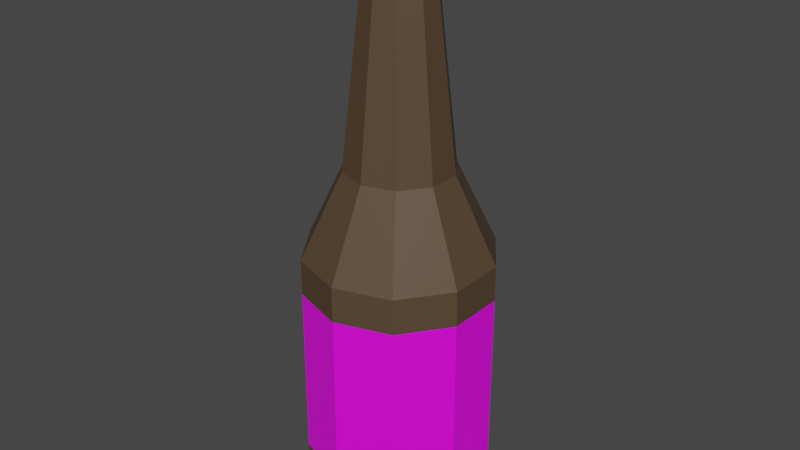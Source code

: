 # Source: beer.blend  (saved by Blender 3.3.6; exported with 4.5.12 LTS)
import bpy
from mathutils import Matrix  # noqa: F401  (used for matrix-valued properties, if any)

bpy.ops.wm.read_factory_settings(use_empty=True)
scene = bpy.context.scene
scene.name = 'Scene'

# ---- collections
col_collection = bpy.data.collections.new('Collection'); scene.collection.children.link(col_collection)

# ---- images (referenced by path relative to the original .blend; pixels are not part of the script)
import os
ASSET_DIR = os.environ.get("B2B_ASSET_DIR", "")  # directory of the original .blend (textures are referenced by path, not embedded)
HERE = os.path.dirname(os.path.abspath(__file__))  # packed textures are extracted next to this script under _unpacked/

def load_image(name, relpath, width, height, colorspace="sRGB"):
    """Load a texture the original file referenced (path relative to the .blend, or extracted next to this script)."""
    p = next((c for c in (os.path.join(HERE, relpath), os.path.join(ASSET_DIR, relpath)) if relpath and os.path.exists(c)), "")
    if p:
        img = bpy.data.images.load(p, check_existing=True)
        img.name = name
    else:  # same state as the original file: an image datablock whose file is absent (Cycles renders it pink)
        img = bpy.data.images.new(name, width, height)
        img.source = "FILE"
        img.filepath = "//" + (relpath or name)
    img.colorspace_settings.name = colorspace
    return img
img_bottle_etiketa = load_image('bottle_etiketa', 'bottle_etiketa.png', 1024, 1024, 'sRGB')

# ---- materials (node trees are filled in below, after node groups)
mat_glass = bpy.data.materials.new('Glass')
mat_glass.use_transparent_shadow = False
mat_etiketa = bpy.data.materials.new('Etiketa')
mat_etiketa.use_transparent_shadow = False
mat_cap = bpy.data.materials.new('Cap')
mat_cap.use_transparent_shadow = False

# ---- material node trees
mat_glass.use_nodes = True; mat_glass.node_tree.nodes.clear()
_N = mat_glass.node_tree.nodes; _L = mat_glass.node_tree.links
n0 = _N.new('ShaderNodeBsdfPrincipled'); n0.name = 'Principled BSDF'; n0.location = (10, 300)
n0.distribution = 'GGX'
n0.subsurface_method = 'RANDOM_WALK_SKIN'
n0.inputs[0].default_value = (0.09463, 0.05942, 0.03238, 1.0)
n0.inputs[3].default_value = 1.45
n0.inputs[27].default_value = (0.0, 0.0, 0.0, 1.0)
n0.inputs[28].default_value = 1.0
n1 = _N.new('ShaderNodeOutputMaterial'); n1.name = 'Material Output'; n1.location = (300, 300)
_L.new(n0.outputs[0], n1.inputs[0])
n1.is_active_output = True
mat_etiketa.use_nodes = True; mat_etiketa.node_tree.nodes.clear()
_N = mat_etiketa.node_tree.nodes; _L = mat_etiketa.node_tree.links
n0 = _N.new('ShaderNodeBsdfPrincipled'); n0.name = 'Principled BSDF'; n0.location = (10, 300)
n0.distribution = 'GGX'
n0.subsurface_method = 'RANDOM_WALK_SKIN'
n0.inputs[3].default_value = 1.45
n0.inputs[27].default_value = (0.0, 0.0, 0.0, 1.0)
n0.inputs[28].default_value = 1.0
n1 = _N.new('ShaderNodeOutputMaterial'); n1.name = 'Material Output'; n1.location = (300, 300)
n2 = _N.new('ShaderNodeTexImage'); n2.name = 'Image Texture'; n2.location = (-349, 164)
n2.image = img_bottle_etiketa
_L.new(n0.outputs[0], n1.inputs[0])
_L.new(n2.outputs[0], n0.inputs[0])
n1.is_active_output = True
mat_cap.use_nodes = True; mat_cap.node_tree.nodes.clear()
_N = mat_cap.node_tree.nodes; _L = mat_cap.node_tree.links
n0 = _N.new('ShaderNodeBsdfPrincipled'); n0.name = 'Principled BSDF'; n0.location = (10, 300)
n0.distribution = 'GGX'
n0.subsurface_method = 'RANDOM_WALK_SKIN'
n0.inputs[0].default_value = (0.214, 0.1714, 0.01087, 1.0)
n0.inputs[3].default_value = 1.45
n0.inputs[27].default_value = (0.0, 0.0, 0.0, 1.0)
n0.inputs[28].default_value = 1.0
n1 = _N.new('ShaderNodeOutputMaterial'); n1.name = 'Material Output'; n1.location = (300, 300)
_L.new(n0.outputs[0], n1.inputs[0])
n1.is_active_output = True

# ---- world
world_world = bpy.data.worlds.new('World'); scene.world = world_world
world_world.use_nodes = True; world_world.node_tree.nodes.clear()
_N = world_world.node_tree.nodes; _L = world_world.node_tree.links
n0 = _N.new('ShaderNodeOutputWorld'); n0.name = 'World Output'; n0.location = (300, 300)
n1 = _N.new('ShaderNodeBackground'); n1.name = 'Background'; n1.location = (10, 300)
n1.inputs[0].default_value = (0.05088, 0.05088, 0.05088, 1.0)
_L.new(n1.outputs[0], n0.inputs[0])
n0.is_active_output = True
world_world.color = (0.05088, 0.05088, 0.05088)
world_world.use_sun_shadow = False
world_world.sun_shadow_jitter_overblur = 0.0

# ---- meshes
me_cylinder = bpy.data.meshes.new('Cylinder')
me_cylinder.from_pydata([(0.0, 0.07554, -0.004788), (0.0, 0.07554, 0.1886), (0.0444, 0.06111, -0.004788), (0.0444, 0.06111, 0.1886), (0.07184, 0.02334, -0.004788), (0.07184, 0.02334, 0.1886), (0.07184, -0.02334, -0.004788), (0.07184, -0.02334, 0.1886), (0.0444, -0.06111, -0.004788), (0.0444, -0.06111, 0.1886), (0.0, -0.07554, -0.004788), (0.0, -0.07554, 0.1886), (-0.0444, -0.06111, -0.004788), (-0.0444, -0.06111, 0.1886), (-0.07184, -0.02334, -0.004788), (-0.07184, -0.02334, 0.1886), (-0.07184, 0.02334, -0.004788), (-0.07184, 0.02334, 0.1886), (-0.0444, 0.06111, -0.004788), (-0.0444, 0.06111, 0.1886), (2.447e-10, 0.05818, -0.02324), (0.0342, 0.04707, -0.02324), (0.05533, 0.01798, -0.02324), (0.05533, -0.01798, -0.02324), (0.0342, -0.04707, -0.02324), (2.447e-10, -0.05818, -0.02324), (-0.0342, -0.04707, -0.02324), (-0.05533, -0.01798, -0.02324), (-0.05533, 0.01798, -0.02324), (-0.0342, 0.04707, -0.02324), (3.073e-10, 0.04747, -0.01582), (0.0279, 0.03841, -0.01582), (0.04515, 0.01467, -0.01582), (0.04515, -0.01467, -0.01582), (0.0279, -0.03841, -0.01582), (3.073e-10, -0.04747, -0.01582), (-0.0279, -0.03841, -0.01582), (-0.04515, -0.01467, -0.01582), (-0.04515, 0.01467, -0.01582), (-0.0279, 0.03841, -0.01582), (0.02529, 0.03481, 0.2568), (3.953e-09, 0.04302, 0.2568), (0.04092, 0.01329, 0.2568), (0.04092, -0.01329, 0.2568), (0.02529, -0.03481, 0.2568), (3.953e-09, -0.04302, 0.2568), (-0.02529, -0.03481, 0.2568), (-0.04092, -0.01329, 0.2568), (-0.04092, 0.01329, 0.2568), (-0.02529, 0.03481, 0.2568), (0.01451, 0.01997, 0.4178), (-1.908e-08, 0.02469, 0.4178), (0.02348, 0.007629, 0.4178), (0.02348, -0.007629, 0.4178), (0.01451, -0.01997, 0.4178), (-1.908e-08, -0.02469, 0.4178), (-0.01451, -0.01997, 0.4178), (-0.02348, -0.007629, 0.4178), (-0.02348, 0.007629, 0.4178), (-0.01451, 0.01997, 0.4178), (0.0181, 0.02491, 0.4297), (-1.656e-08, 0.03079, 0.4297), (0.02928, 0.009514, 0.4297), (0.02928, -0.009514, 0.4297), (0.0181, -0.02491, 0.4297), (-1.656e-08, -0.03079, 0.4297), (-0.0181, -0.02491, 0.4297), (-0.02928, -0.009514, 0.4297), (-0.02928, 0.009514, 0.4297), (-0.0181, 0.02491, 0.4297), (0.0181, 0.02491, 0.4357), (-1.041e-08, 0.03079, 0.4357), (0.02928, 0.009514, 0.4357), (0.02928, -0.009514, 0.4357), (0.0181, -0.02491, 0.4357), (-1.041e-08, -0.03079, 0.4357), (-0.0181, -0.02491, 0.4357), (-0.02928, -0.009514, 0.4357), (-0.02928, 0.009514, 0.4357), (-0.0181, 0.02491, 0.4357), (0.01469, 0.02022, 0.4408), (-8.916e-09, 0.025, 0.4408), (0.02377, 0.007725, 0.4408), (0.02377, -0.007725, 0.4408), (0.01469, -0.02022, 0.4408), (-8.916e-09, -0.025, 0.4408), (-0.01469, -0.02022, 0.4408), (-0.02377, -0.007725, 0.4408), (-0.02377, 0.007725, 0.4408), (-0.01469, 0.02022, 0.4408), (0.0, 0.07554, 0.1599), (0.0444, 0.06111, 0.1599), (0.07184, 0.02334, 0.1599), (0.07184, -0.02334, 0.1599), (0.0444, -0.06111, 0.1599), (0.0, -0.07554, 0.1599), (-0.0444, -0.06111, 0.1599), (-0.07184, -0.02334, 0.1599), (-0.07184, 0.02334, 0.1599), (-0.0444, 0.06111, 0.1599), (0.0444, 0.06111, 0.01958), (0.07184, 0.02334, 0.01958), (0.07184, -0.02334, 0.01958), (0.0444, -0.06111, 0.01958), (0.0, -0.07554, 0.01958), (-0.0444, -0.06111, 0.01958), (-0.07184, -0.02334, 0.01958), (-0.07184, 0.02334, 0.01958), (-0.0444, 0.06111, 0.01958), (0.0, 0.07554, 0.01958), (0.02969, 0.008571, 0.4237), (0.02969, -0.008571, 0.4237), (-0.01835, 0.02244, 0.4237), (-1.787e-08, 0.02774, 0.4237), (-0.01835, -0.02244, 0.4237), (-0.02969, -0.008571, 0.4237), (0.01835, -0.02244, 0.4237), (0.01835, 0.02244, 0.4237), (-0.02969, 0.008571, 0.4237), (-1.787e-08, -0.02774, 0.4237)], [], [(90, 1, 3, 91), (91, 3, 5, 92), (92, 5, 7, 93), (93, 7, 9, 94), (94, 9, 11, 95), (95, 11, 13, 96), (96, 13, 15, 97), (97, 15, 17, 98), (11, 9, 44, 45), (98, 17, 19, 99), (99, 19, 1, 90), (6, 8, 24, 23), (27, 28, 38, 37), (0, 2, 21, 20), (4, 6, 23, 22), (2, 4, 22, 21), (18, 0, 20, 29), (16, 18, 29, 28), (14, 16, 28, 27), (12, 14, 27, 26), (10, 12, 26, 25), (8, 10, 25, 24), (30, 31, 32, 33, 34, 35, 36, 37, 38, 39), (24, 25, 35, 34), (21, 22, 32, 31), (28, 29, 39, 38), (25, 26, 36, 35), (22, 23, 33, 32), (29, 20, 30, 39), (26, 27, 37, 36), (23, 24, 34, 33), (20, 21, 31, 30), (46, 45, 55, 56), (9, 7, 43, 44), (3, 1, 41, 40), (7, 5, 42, 43), (5, 3, 40, 42), (1, 19, 49, 41), (19, 17, 48, 49), (17, 15, 47, 48), (15, 13, 46, 47), (13, 11, 45, 46), (111, 110, 62, 63), (43, 42, 52, 53), (41, 49, 59, 51), (47, 46, 56, 57), (44, 43, 53, 54), (40, 41, 51, 50), (48, 47, 57, 58), (45, 44, 54, 55), (42, 40, 50, 52), (49, 48, 58, 59), (67, 66, 76, 77), (113, 112, 69, 61), (115, 114, 66, 67), (116, 111, 63, 64), (117, 113, 61, 60), (118, 115, 67, 68), (119, 116, 64, 65), (110, 117, 60, 62), (112, 118, 68, 69), (114, 119, 65, 66), (74, 73, 83, 84), (64, 63, 73, 74), (60, 61, 71, 70), (68, 67, 77, 78), (65, 64, 74, 75), (62, 60, 70, 72), (69, 68, 78, 79), (66, 65, 75, 76), (63, 62, 72, 73), (61, 69, 79, 71), (80, 81, 89, 88, 87, 86, 85, 84, 83, 82), (70, 71, 81, 80), (78, 77, 87, 88), (75, 74, 84, 85), (72, 70, 80, 82), (79, 78, 88, 89), (76, 75, 85, 86), (73, 72, 82, 83), (71, 79, 89, 81), (77, 76, 86, 87), (108, 99, 90, 109), (107, 98, 99, 108), (106, 97, 98, 107), (105, 96, 97, 106), (104, 95, 96, 105), (103, 94, 95, 104), (102, 93, 94, 103), (101, 92, 93, 102), (100, 91, 92, 101), (109, 90, 91, 100), (0, 109, 100, 2), (2, 100, 101, 4), (4, 101, 102, 6), (6, 102, 103, 8), (8, 103, 104, 10), (10, 104, 105, 12), (12, 105, 106, 14), (14, 106, 107, 16), (16, 107, 108, 18), (18, 108, 109, 0), (56, 55, 119, 114), (59, 58, 118, 112), (52, 50, 117, 110), (55, 54, 116, 119), (58, 57, 115, 118), (50, 51, 113, 117), (54, 53, 111, 116), (57, 56, 114, 115), (51, 59, 112, 113), (53, 52, 110, 111)])
me_cylinder.polygons.foreach_set('material_index', [0, 0, 0, 0, 0, 0, 0, 0, 0, 0, 0, 0, 0, 0, 0, 0, 0, 0, 0, 0, 0, 0, 0, 0, 0, 0, 0, 0, 0, 0, 0, 0, 0, 0, 0, 0, 0, 0, 0, 0, 0, 0, 2, 0, 0, 0, 0, 0, 0, 0, 0, 0, 2, 2, 2, 2, 2, 2, 2, 2, 2, 2, 2, 2, 2, 2, 2, 2, 2, 2, 2, 2, 2, 2, 2, 2, 2, 2, 2, 2, 2, 2, 1, 1, 1, 1, 1, 1, 1, 1, 1, 1, 0, 0, 0, 0, 0, 0, 0, 0, 0, 0, 0, 0, 0, 0, 0, 0, 0, 0, 0, 0])
_uv = me_cylinder.uv_layers.new(name='UVMap')
_uv.uv.foreach_set('vector', [1.0, 0.9259, 1.0, 1.0, 0.9, 1.0, 0.9, 0.9259, 0.9, 0.9259, 0.9, 1.0, 0.8, 1.0, 0.8, 0.9259, 0.8, 0.9259, 0.8, 1.0, 0.7, 1.0, 0.7, 0.9259, 0.7, 0.9259, 0.7, 1.0, 0.6, 1.0, 0.6, 0.9259, 0.6, 0.9259, 0.6, 1.0, 0.5, 1.0, 0.5, 0.9259, 0.5, 0.9259, 0.5, 1.0, 0.4, 1.0, 0.4, 0.9259, 0.4, 0.9259, 0.4, 1.0, 0.3, 1.0, 0.3, 0.9259, 0.3, 0.9259, 0.3, 1.0, 0.2, 1.0, 0.2, 0.9259, 0.5, 1.0, 0.6, 1.0, 0.6, 1.0, 0.5, 1.0, 0.2, 0.9259, 0.2, 1.0, 0.1, 1.0, 0.1, 0.9259, 0.1, 0.9259, 0.1, 1.0, -7.451e-08, 1.0, -7.451e-08, 0.9259, 0.7, 0.5, 0.6, 0.5, 0.6, 0.5, 0.7, 0.5, 0.3, 0.5, 0.2, 0.5, 0.2, 0.5, 0.3, 0.5, 1.0, 0.5, 0.9, 0.5, 0.9, 0.5, 1.0, 0.5, 0.8, 0.5, 0.7, 0.5, 0.7, 0.5, 0.8, 0.5, 0.9, 0.5, 0.8, 0.5, 0.8, 0.5, 0.9, 0.5, 0.1, 0.5, -7.451e-08, 0.5, -7.451e-08, 0.5, 0.1, 0.5, 0.2, 0.5, 0.1, 0.5, 0.1, 0.5, 0.2, 0.5, 0.3, 0.5, 0.2, 0.5, 0.2, 0.5, 0.3, 0.5, 0.4, 0.5, 0.3, 0.5, 0.3, 0.5, 0.4, 0.5, 0.5, 0.5, 0.4, 0.5, 0.4, 0.5, 0.5, 0.5, 0.6, 0.5, 0.5, 0.5, 0.5, 0.5, 0.6, 0.5, 0.75, 0.49, 0.8911, 0.4442, 0.9783, 0.3242, 0.9783, 0.1758, 0.8911, 0.05584, 0.75, 0.01, 0.6089, 0.05584, 0.5217, 0.1758, 0.5217, 0.3242, 0.6089, 0.4442, 0.6, 0.5, 0.5, 0.5, 0.5, 0.5, 0.6, 0.5, 0.9, 0.5, 0.8, 0.5, 0.8, 0.5, 0.9, 0.5, 0.2, 0.5, 0.1, 0.5, 0.1, 0.5, 0.2, 0.5, 0.5, 0.5, 0.4, 0.5, 0.4, 0.5, 0.5, 0.5, 0.8, 0.5, 0.7, 0.5, 0.7, 0.5, 0.8, 0.5, 0.1, 0.5, -7.451e-08, 0.5, -7.451e-08, 0.5, 0.1, 0.5, 0.4, 0.5, 0.3, 0.5, 0.3, 0.5, 0.4, 0.5, 0.7, 0.5, 0.6, 0.5, 0.6, 0.5, 0.7, 0.5, 1.0, 0.5, 0.9, 0.5, 0.9, 0.5, 1.0, 0.5, 0.4, 1.0, 0.5, 1.0, 0.5, 1.0, 0.4, 1.0, 0.6, 1.0, 0.7, 1.0, 0.7, 1.0, 0.6, 1.0, 0.9, 1.0, 1.0, 1.0, 1.0, 1.0, 0.9, 1.0, 0.7, 1.0, 0.8, 1.0, 0.8, 1.0, 0.7, 1.0, 0.8, 1.0, 0.9, 1.0, 0.9, 1.0, 0.8, 1.0, -7.451e-08, 1.0, 0.1, 1.0, 0.1, 1.0, -7.451e-08, 1.0, 0.1, 1.0, 0.2, 1.0, 0.2, 1.0, 0.1, 1.0, 0.2, 1.0, 0.3, 1.0, 0.3, 1.0, 0.2, 1.0, 0.3, 1.0, 0.4, 1.0, 0.4, 1.0, 0.3, 1.0, 0.4, 1.0, 0.5, 1.0, 0.5, 1.0, 0.4, 1.0, 0.7, 1.0, 0.8, 1.0, 0.8, 1.0, 0.7, 1.0, 0.7, 1.0, 0.8, 1.0, 0.8, 1.0, 0.7, 1.0, -7.451e-08, 1.0, 0.1, 1.0, 0.1, 1.0, -7.451e-08, 1.0, 0.3, 1.0, 0.4, 1.0, 0.4, 1.0, 0.3, 1.0, 0.6, 1.0, 0.7, 1.0, 0.7, 1.0, 0.6, 1.0, 0.9, 1.0, 1.0, 1.0, 1.0, 1.0, 0.9, 1.0, 0.2, 1.0, 0.3, 1.0, 0.3, 1.0, 0.2, 1.0, 0.5, 1.0, 0.6, 1.0, 0.6, 1.0, 0.5, 1.0, 0.8, 1.0, 0.9, 1.0, 0.9, 1.0, 0.8, 1.0, 0.1, 1.0, 0.2, 1.0, 0.2, 1.0, 0.1, 1.0, 0.3, 1.0, 0.4, 1.0, 0.4, 1.0, 0.3, 1.0, -7.451e-08, 1.0, 0.1, 1.0, 0.1, 1.0, -7.451e-08, 1.0, 0.3, 1.0, 0.4, 1.0, 0.4, 1.0, 0.3, 1.0, 0.6, 1.0, 0.7, 1.0, 0.7, 1.0, 0.6, 1.0, 0.9, 1.0, 1.0, 1.0, 1.0, 1.0, 0.9, 1.0, 0.2, 1.0, 0.3, 1.0, 0.3, 1.0, 0.2, 1.0, 0.5, 1.0, 0.6, 1.0, 0.6, 1.0, 0.5, 1.0, 0.8, 1.0, 0.9, 1.0, 0.9, 1.0, 0.8, 1.0, 0.1, 1.0, 0.2, 1.0, 0.2, 1.0, 0.1, 1.0, 0.4, 1.0, 0.5, 1.0, 0.5, 1.0, 0.4, 1.0, 0.6, 1.0, 0.7, 1.0, 0.7, 1.0, 0.6, 1.0, 0.6, 1.0, 0.7, 1.0, 0.7, 1.0, 0.6, 1.0, 0.9, 1.0, 1.0, 1.0, 1.0, 1.0, 0.9, 1.0, 0.2, 1.0, 0.3, 1.0, 0.3, 1.0, 0.2, 1.0, 0.5, 1.0, 0.6, 1.0, 0.6, 1.0, 0.5, 1.0, 0.8, 1.0, 0.9, 1.0, 0.9, 1.0, 0.8, 1.0, 0.1, 1.0, 0.2, 1.0, 0.2, 1.0, 0.1, 1.0, 0.4, 1.0, 0.5, 1.0, 0.5, 1.0, 0.4, 1.0, 0.7, 1.0, 0.8, 1.0, 0.8, 1.0, 0.7, 1.0, -7.451e-08, 1.0, 0.1, 1.0, 0.1, 1.0, -7.451e-08, 1.0, 0.3911, 0.4442, 0.25, 0.49, 0.1089, 0.4442, 0.02175, 0.3242, 0.02175, 0.1758, 0.1089, 0.05584, 0.25, 0.01, 0.3911, 0.05584, 0.4783, 0.1758, 0.4783, 0.3242, 0.9, 1.0, 1.0, 1.0, 1.0, 1.0, 0.9, 1.0, 0.2, 1.0, 0.3, 1.0, 0.3, 1.0, 0.2, 1.0, 0.5, 1.0, 0.6, 1.0, 0.6, 1.0, 0.5, 1.0, 0.8, 1.0, 0.9, 1.0, 0.9, 1.0, 0.8, 1.0, 0.1, 1.0, 0.2, 1.0, 0.2, 1.0, 0.1, 1.0, 0.4, 1.0, 0.5, 1.0, 0.5, 1.0, 0.4, 1.0, 0.7, 1.0, 0.8, 1.0, 0.8, 1.0, 0.7, 1.0, -7.451e-08, 1.0, 0.1, 1.0, 0.1, 1.0, -7.451e-08, 1.0, 0.3, 1.0, 0.4, 1.0, 0.4, 1.0, 0.3, 1.0, 0.57, 1.49e-08, 0.57, 0.5, 0.4354, 0.5, 0.4354, 0.0, 0.7363, 2.608e-08, 0.7363, 0.5, 0.57, 0.5, 0.57, 1.49e-08, 0.8708, 4.098e-08, 0.8708, 0.5, 0.7363, 0.5, 0.7363, 2.608e-08, 0.4672, 0.5, 0.4672, 1.0, 0.3009, 1.0, 0.3009, 0.5, 0.6017, 0.5, 0.6017, 1.0, 0.4672, 1.0, 0.4672, 0.5, 0.1346, 1.49e-08, 0.1346, 0.5, 0.0, 0.5, 4.47e-08, 0.0, 0.3009, 2.608e-08, 0.3009, 0.5, 0.1346, 0.5, 0.1346, 1.49e-08, 0.4354, 4.098e-08, 0.4354, 0.5, 0.3009, 0.5, 0.3009, 2.608e-08, 0.1663, 0.5, 0.1663, 1.0, 0.0, 1.0, 4.843e-08, 0.5, 0.3009, 0.5, 0.3009, 1.0, 0.1663, 1.0, 0.1663, 0.5, 1.0, 0.5, 1.0, 0.563, 0.9, 0.563, 0.9, 0.5, 0.9, 0.5, 0.9, 0.563, 0.8, 0.563, 0.8, 0.5, 0.8, 0.5, 0.8, 0.563, 0.7, 0.563, 0.7, 0.5, 0.7, 0.5, 0.7, 0.563, 0.6, 0.563, 0.6, 0.5, 0.6, 0.5, 0.6, 0.563, 0.5, 0.563, 0.5, 0.5, 0.5, 0.5, 0.5, 0.563, 0.4, 0.563, 0.4, 0.5, 0.4, 0.5, 0.4, 0.563, 0.3, 0.563, 0.3, 0.5, 0.3, 0.5, 0.3, 0.563, 0.2, 0.563, 0.2, 0.5, 0.2, 0.5, 0.2, 0.563, 0.1, 0.563, 0.1, 0.5, 0.1, 0.5, 0.1, 0.563, -7.451e-08, 0.563, -7.451e-08, 0.5, 0.4, 1.0, 0.5, 1.0, 0.5, 1.0, 0.4, 1.0, 0.1, 1.0, 0.2, 1.0, 0.2, 1.0, 0.1, 1.0, 0.8, 1.0, 0.9, 1.0, 0.9, 1.0, 0.8, 1.0, 0.5, 1.0, 0.6, 1.0, 0.6, 1.0, 0.5, 1.0, 0.2, 1.0, 0.3, 1.0, 0.3, 1.0, 0.2, 1.0, 0.9, 1.0, 1.0, 1.0, 1.0, 1.0, 0.9, 1.0, 0.6, 1.0, 0.7, 1.0, 0.7, 1.0, 0.6, 1.0, 0.3, 1.0, 0.4, 1.0, 0.4, 1.0, 0.3, 1.0, -7.451e-08, 1.0, 0.1, 1.0, 0.1, 1.0, -7.451e-08, 1.0, 0.7, 1.0, 0.8, 1.0, 0.8, 1.0, 0.7, 1.0])
me_cylinder.materials.append(mat_glass)
me_cylinder.materials.append(mat_etiketa)
me_cylinder.materials.append(mat_cap)
me_cylinder.update()

# ---- objects
ob_model = bpy.data.objects.new('Model', me_cylinder)

# ---- transforms, parenting, visibility, modifiers, constraints
ob_model.location = (0.0, 0.0, 0.0)

# ---- collection membership
col_collection.objects.link(ob_model)

# ---- scene / render settings (as saved in the file)
scene.frame_start = 1; scene.frame_end = 250; scene.frame_set(1)
scene.render.engine = 'BLENDER_EEVEE_NEXT'
scene.cycles.sampling_pattern = 'TABULATED_SOBOL'
scene.cycles.use_light_tree = False
scene.view_settings.view_transform = 'Filmic'
bpy.context.view_layer.update()

# ---- added for rendering (the .blend has no active camera and no usable light): camera, sun
cam_auto = bpy.data.cameras.new('AutoCamera')
cam_auto.lens = 50.0
cam_auto.sensor_width = 36.0
cam_auto.clip_end = 1000.0
ob_auto_camera = bpy.data.objects.new('AutoCamera', cam_auto)
scene.collection.objects.link(ob_auto_camera)
ob_auto_camera.location = (0.47071, -0.564851, 0.585365)
ob_auto_camera.rotation_euler = (1.09748, -7.21219e-08, 0.694738)
scene.camera = ob_auto_camera
light_auto_sun = bpy.data.lights.new('AutoSun', 'SUN')
light_auto_sun.energy = 3.0
light_auto_sun.angle = 0.0523599
ob_auto_sun = bpy.data.objects.new('AutoSun', light_auto_sun)
scene.collection.objects.link(ob_auto_sun)
ob_auto_sun.rotation_euler = (0.872665, 0.174533, 0.523599)
bpy.context.view_layer.update()
